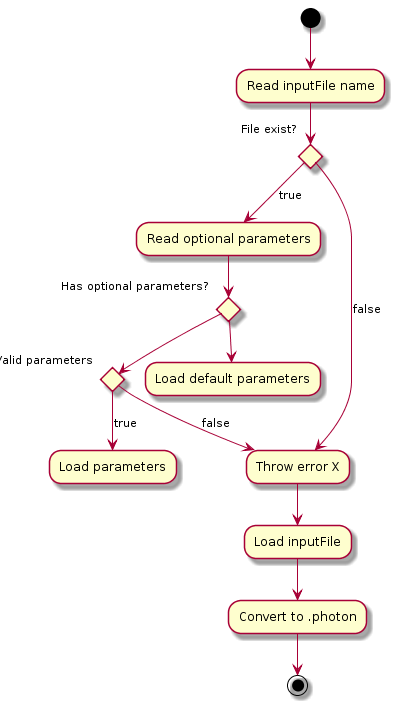

The diagram above was rendered by PlantUML. Its source (embedded in the PNG):
@startuml
(*)-->"Read inputFile name"
if "File exist?" then
    -->[true] "Read optional parameters"
    if "Has optional parameters?" then
        if "Valid parameters" then
            -->[true] "Load parameters"
        else
            -->[false] "Throw error X"
        endif
    else
        -->"Load default parameters"
    endif
else
    -->[false] "Throw error X"
endif
--> "Load inputFile"
--> "Convert to .photon"
-->(*)
@enduml